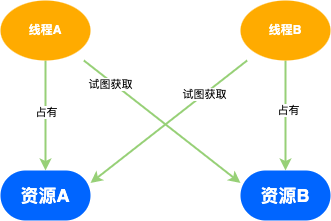

The diagram above was exported from draw.io. Its source (the exported page's mxGraphModel, read from the mxfile embedded in the PNG):
<mxGraphModel dx="946" dy="672" grid="1" gridSize="10" guides="1" tooltips="1" connect="1" arrows="1" fold="1" page="1" pageScale="1" pageWidth="827" pageHeight="1169" math="0" shadow="0">
  <root>
    <mxCell id="0" />
    <mxCell id="1" parent="0" />
    <mxCell id="KTwmC-l1maDYPzIIssF0-5" style="edgeStyle=none;rounded=0;orthogonalLoop=1;jettySize=auto;html=1;entryX=0.5;entryY=0;entryDx=0;entryDy=0;strokeWidth=2;strokeColor=#97D077;" edge="1" parent="1" source="KTwmC-l1maDYPzIIssF0-9" target="KTwmC-l1maDYPzIIssF0-10">
      <mxGeometry relative="1" as="geometry" />
    </mxCell>
    <mxCell id="KTwmC-l1maDYPzIIssF0-6" value="占有" style="edgeLabel;html=1;align=center;verticalAlign=middle;resizable=0;points=[];" vertex="1" connectable="0" parent="KTwmC-l1maDYPzIIssF0-5">
      <mxGeometry x="-0.0727" relative="1" as="geometry">
        <mxPoint as="offset" />
      </mxGeometry>
    </mxCell>
    <mxCell id="KTwmC-l1maDYPzIIssF0-7" style="edgeStyle=none;rounded=0;orthogonalLoop=1;jettySize=auto;html=1;entryX=0;entryY=0.25;entryDx=0;entryDy=0;strokeWidth=2;strokeColor=#97D077;" edge="1" parent="1" source="KTwmC-l1maDYPzIIssF0-9" target="KTwmC-l1maDYPzIIssF0-16">
      <mxGeometry relative="1" as="geometry" />
    </mxCell>
    <mxCell id="KTwmC-l1maDYPzIIssF0-8" value="试图获取" style="edgeLabel;html=1;align=center;verticalAlign=middle;resizable=0;points=[];" vertex="1" connectable="0" parent="KTwmC-l1maDYPzIIssF0-7">
      <mxGeometry x="-0.6464" y="-2" relative="1" as="geometry">
        <mxPoint as="offset" />
      </mxGeometry>
    </mxCell>
    <mxCell id="KTwmC-l1maDYPzIIssF0-9" value="线程A" style="shape=ellipse;fillColor=#FFAB00;strokeColor=none;fontColor=#ffffff;align=center;verticalAlign=middle;whiteSpace=wrap;fontSize=12;fontStyle=1;html=1;sketch=0;rounded=1;" vertex="1" parent="1">
      <mxGeometry x="240" y="180" width="90" height="60" as="geometry" />
    </mxCell>
    <mxCell id="KTwmC-l1maDYPzIIssF0-10" value="资源A" style="rounded=1;fillColor=#0065FF;strokeColor=none;html=1;fontColor=#ffffff;align=center;verticalAlign=middle;whiteSpace=wrap;fontSize=18;fontStyle=1;arcSize=50;sketch=0;" vertex="1" parent="1">
      <mxGeometry x="240" y="350" width="90" height="50" as="geometry" />
    </mxCell>
    <mxCell id="KTwmC-l1maDYPzIIssF0-11" style="edgeStyle=none;rounded=0;orthogonalLoop=1;jettySize=auto;html=1;entryX=0.5;entryY=0;entryDx=0;entryDy=0;strokeWidth=2;strokeColor=#97D077;" edge="1" parent="1" source="KTwmC-l1maDYPzIIssF0-15" target="KTwmC-l1maDYPzIIssF0-16">
      <mxGeometry relative="1" as="geometry" />
    </mxCell>
    <mxCell id="KTwmC-l1maDYPzIIssF0-12" value="占有" style="edgeLabel;html=1;align=center;verticalAlign=middle;resizable=0;points=[];" vertex="1" connectable="0" parent="KTwmC-l1maDYPzIIssF0-11">
      <mxGeometry x="-0.1091" y="2" relative="1" as="geometry">
        <mxPoint as="offset" />
      </mxGeometry>
    </mxCell>
    <mxCell id="KTwmC-l1maDYPzIIssF0-13" style="edgeStyle=none;rounded=0;orthogonalLoop=1;jettySize=auto;html=1;entryX=1;entryY=0.25;entryDx=0;entryDy=0;strokeWidth=2;strokeColor=#97D077;" edge="1" parent="1" source="KTwmC-l1maDYPzIIssF0-15" target="KTwmC-l1maDYPzIIssF0-10">
      <mxGeometry relative="1" as="geometry" />
    </mxCell>
    <mxCell id="KTwmC-l1maDYPzIIssF0-14" value="试图获取" style="edgeLabel;html=1;align=center;verticalAlign=middle;resizable=0;points=[];" vertex="1" connectable="0" parent="KTwmC-l1maDYPzIIssF0-13">
      <mxGeometry x="-0.4515" y="1" relative="1" as="geometry">
        <mxPoint y="-1" as="offset" />
      </mxGeometry>
    </mxCell>
    <mxCell id="KTwmC-l1maDYPzIIssF0-15" value="线程B" style="shape=ellipse;fillColor=#FFAB00;strokeColor=none;fontColor=#ffffff;align=center;verticalAlign=middle;whiteSpace=wrap;fontSize=12;fontStyle=1;html=1;sketch=0;rounded=1;" vertex="1" parent="1">
      <mxGeometry x="480" y="180" width="90" height="60" as="geometry" />
    </mxCell>
    <mxCell id="KTwmC-l1maDYPzIIssF0-16" value="资源B" style="rounded=1;fillColor=#0065FF;strokeColor=none;html=1;fontColor=#ffffff;align=center;verticalAlign=middle;whiteSpace=wrap;fontSize=18;fontStyle=1;arcSize=50;sketch=0;" vertex="1" parent="1">
      <mxGeometry x="480" y="350" width="90" height="50" as="geometry" />
    </mxCell>
  </root>
</mxGraphModel>